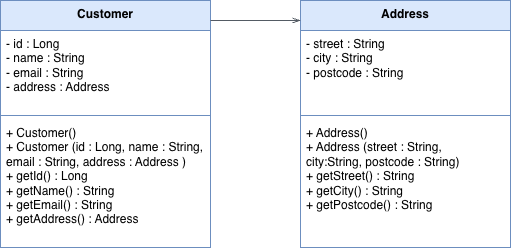

The diagram above was exported from draw.io. Its source (the exported page's mxGraphModel, read from the mxfile embedded in the PNG):
<mxGraphModel dx="529" dy="745" grid="1" gridSize="10" guides="1" tooltips="1" connect="1" arrows="1" fold="1" page="1" pageScale="1" pageWidth="827" pageHeight="1169" math="0" shadow="0">
  <root>
    <mxCell id="0" />
    <mxCell id="1" parent="0" />
    <mxCell id="rxOBZcleEeldC9bf_SHB-60" parent="1" style="swimlane;fontStyle=1;align=center;verticalAlign=top;childLayout=stackLayout;horizontal=1;startSize=30;horizontalStack=0;resizeParent=1;resizeParentMax=0;resizeLast=0;collapsible=1;marginBottom=0;whiteSpace=wrap;html=1;fillColor=#dae8fc;strokeColor=#6c8ebf;" value="Customer" vertex="1">
      <mxGeometry height="247" width="210" x="90" y="130" as="geometry" />
    </mxCell>
    <mxCell id="rxOBZcleEeldC9bf_SHB-61" parent="rxOBZcleEeldC9bf_SHB-60" style="text;strokeColor=none;fillColor=none;align=left;verticalAlign=top;spacingLeft=4;spacingRight=4;overflow=hidden;rotatable=0;points=[[0,0.5],[1,0.5]];portConstraint=eastwest;whiteSpace=wrap;html=1;" value="- id : Long&lt;div&gt;- name : String&lt;/div&gt;&lt;div&gt;- email : String&lt;/div&gt;&lt;div&gt;- address : Address&lt;/div&gt;" vertex="1">
      <mxGeometry height="81" width="210" y="30" as="geometry" />
    </mxCell>
    <mxCell id="rxOBZcleEeldC9bf_SHB-62" parent="rxOBZcleEeldC9bf_SHB-60" style="line;strokeWidth=1;fillColor=none;align=left;verticalAlign=middle;spacingTop=-1;spacingLeft=3;spacingRight=3;rotatable=0;labelPosition=right;points=[];portConstraint=eastwest;strokeColor=inherit;" value="" vertex="1">
      <mxGeometry height="8" width="210" y="111" as="geometry" />
    </mxCell>
    <mxCell id="rxOBZcleEeldC9bf_SHB-63" parent="rxOBZcleEeldC9bf_SHB-60" style="text;strokeColor=none;fillColor=none;align=left;verticalAlign=top;spacingLeft=4;spacingRight=4;overflow=hidden;rotatable=0;points=[[0,0.5],[1,0.5]];portConstraint=eastwest;whiteSpace=wrap;html=1;aspect=fixed;" value="+ Customer()&lt;div&gt;+ Customer (id : Long, name : String, email : String, address : Address )&lt;/div&gt;&lt;div&gt;+ getId() : Long&lt;/div&gt;&lt;div&gt;+ getName() : String&lt;/div&gt;&lt;div&gt;+ getEmail() : String&lt;/div&gt;&lt;div&gt;+ getAddress() : Address&lt;/div&gt;" vertex="1">
      <mxGeometry height="128" width="210" y="119" as="geometry" />
    </mxCell>
    <mxCell id="rxOBZcleEeldC9bf_SHB-64" parent="1" style="swimlane;fontStyle=1;align=center;verticalAlign=top;childLayout=stackLayout;horizontal=1;startSize=30;horizontalStack=0;resizeParent=1;resizeParentMax=0;resizeLast=0;collapsible=1;marginBottom=0;whiteSpace=wrap;html=1;fillColor=#dae8fc;strokeColor=#6c8ebf;" value="Address" vertex="1">
      <mxGeometry height="247" width="210" x="390" y="130" as="geometry" />
    </mxCell>
    <mxCell id="rxOBZcleEeldC9bf_SHB-65" parent="rxOBZcleEeldC9bf_SHB-64" style="text;strokeColor=none;fillColor=none;align=left;verticalAlign=top;spacingLeft=4;spacingRight=4;overflow=hidden;rotatable=0;points=[[0,0.5],[1,0.5]];portConstraint=eastwest;whiteSpace=wrap;html=1;" value="- street : String&lt;div&gt;- city : String&lt;/div&gt;&lt;div&gt;- postcode : String&lt;/div&gt;" vertex="1">
      <mxGeometry height="81" width="210" y="30" as="geometry" />
    </mxCell>
    <mxCell id="rxOBZcleEeldC9bf_SHB-66" parent="rxOBZcleEeldC9bf_SHB-64" style="line;strokeWidth=1;fillColor=none;align=left;verticalAlign=middle;spacingTop=-1;spacingLeft=3;spacingRight=3;rotatable=0;labelPosition=right;points=[];portConstraint=eastwest;strokeColor=inherit;" value="" vertex="1">
      <mxGeometry height="8" width="210" y="111" as="geometry" />
    </mxCell>
    <mxCell id="rxOBZcleEeldC9bf_SHB-67" parent="rxOBZcleEeldC9bf_SHB-64" style="text;strokeColor=none;fillColor=none;align=left;verticalAlign=top;spacingLeft=4;spacingRight=4;overflow=hidden;rotatable=0;points=[[0,0.5],[1,0.5]];portConstraint=eastwest;whiteSpace=wrap;html=1;aspect=fixed;" value="+ Address()&lt;div&gt;+ Address (street : String, city:String,&amp;nbsp;&lt;span style=&quot;background-color: transparent; color: light-dark(rgb(0, 0, 0), rgb(255, 255, 255));&quot;&gt;postcode : String)&lt;/span&gt;&lt;/div&gt;&lt;div&gt;+ getStreet() : String&lt;/div&gt;&lt;div&gt;+ getCity() : String&lt;/div&gt;&lt;div&gt;+ getPostcode() : String&lt;/div&gt;" vertex="1">
      <mxGeometry height="128" width="210" y="119" as="geometry" />
    </mxCell>
    <mxCell id="rxOBZcleEeldC9bf_SHB-71" edge="1" parent="1" style="edgeStyle=orthogonalEdgeStyle;html=1;endArrow=openThin;elbow=vertical;startArrow=none;endFill=0;strokeColor=#545B64;rounded=0;" value="">
      <mxGeometry relative="1" width="100" as="geometry">
        <mxPoint x="300" y="150" as="sourcePoint" />
        <mxPoint x="390" y="150" as="targetPoint" />
      </mxGeometry>
    </mxCell>
  </root>
</mxGraphModel>